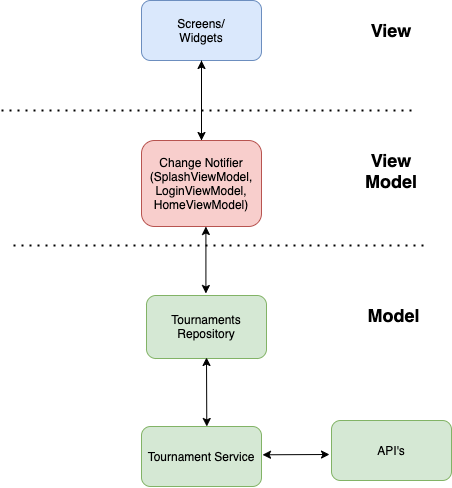

The diagram above was exported from draw.io. Its source (the exported page's mxGraphModel, read from the mxfile embedded in the PNG):
<mxGraphModel dx="925" dy="542" grid="0" gridSize="10" guides="1" tooltips="1" connect="1" arrows="1" fold="1" page="0" pageScale="1" pageWidth="850" pageHeight="1100" background="none" math="0" shadow="0">
  <root>
    <mxCell id="0" />
    <mxCell id="1" parent="0" />
    <mxCell id="EnbhOrJK5GXjUOkcoUgy-1" value="Screens/&lt;br&gt;Widgets" style="rounded=1;whiteSpace=wrap;html=1;fillColor=#dae8fc;strokeColor=#6c8ebf;" parent="1" vertex="1">
      <mxGeometry x="350" y="100" width="120" height="60" as="geometry" />
    </mxCell>
    <mxCell id="EnbhOrJK5GXjUOkcoUgy-2" value="" style="endArrow=none;dashed=1;html=1;dashPattern=1 3;strokeWidth=2;" parent="1" edge="1">
      <mxGeometry width="50" height="50" relative="1" as="geometry">
        <mxPoint x="210" y="210" as="sourcePoint" />
        <mxPoint x="620" y="210" as="targetPoint" />
      </mxGeometry>
    </mxCell>
    <mxCell id="EnbhOrJK5GXjUOkcoUgy-11" style="edgeStyle=orthogonalEdgeStyle;rounded=0;orthogonalLoop=1;jettySize=auto;html=1;entryX=0.5;entryY=0;entryDx=0;entryDy=0;exitX=0.5;exitY=1;exitDx=0;exitDy=0;" parent="1" source="EnbhOrJK5GXjUOkcoUgy-1" target="EnbhOrJK5GXjUOkcoUgy-3" edge="1">
      <mxGeometry relative="1" as="geometry">
        <mxPoint x="410" y="159.9999999999999" as="targetPoint" />
        <mxPoint x="380" y="180" as="sourcePoint" />
        <Array as="points" />
      </mxGeometry>
    </mxCell>
    <mxCell id="EnbhOrJK5GXjUOkcoUgy-17" value="" style="edgeStyle=orthogonalEdgeStyle;rounded=0;orthogonalLoop=1;jettySize=auto;html=1;" parent="1" source="EnbhOrJK5GXjUOkcoUgy-3" target="EnbhOrJK5GXjUOkcoUgy-1" edge="1">
      <mxGeometry relative="1" as="geometry" />
    </mxCell>
    <mxCell id="EnbhOrJK5GXjUOkcoUgy-3" value="Change Notifier&lt;br&gt;(SplashViewModel,&lt;br&gt;LoginViewModel, HomeViewModel)" style="rounded=1;whiteSpace=wrap;html=1;fillColor=#f8cecc;strokeColor=#b85450;" parent="1" vertex="1">
      <mxGeometry x="350" y="240" width="120" height="86" as="geometry" />
    </mxCell>
    <mxCell id="EnbhOrJK5GXjUOkcoUgy-4" value="" style="endArrow=none;dashed=1;html=1;dashPattern=1 3;strokeWidth=2;" parent="1" edge="1">
      <mxGeometry width="50" height="50" relative="1" as="geometry">
        <mxPoint x="221.9999999999999" y="345" as="sourcePoint" />
        <mxPoint x="632" y="345" as="targetPoint" />
      </mxGeometry>
    </mxCell>
    <mxCell id="EnbhOrJK5GXjUOkcoUgy-5" value="Tournaments Repository" style="rounded=1;whiteSpace=wrap;html=1;fillColor=#d5e8d4;strokeColor=#82b366;" parent="1" vertex="1">
      <mxGeometry x="355" y="395" width="120" height="63" as="geometry" />
    </mxCell>
    <mxCell id="EnbhOrJK5GXjUOkcoUgy-7" value="Tournament Service" style="rounded=1;whiteSpace=wrap;html=1;fillColor=#d5e8d4;strokeColor=#82b366;" parent="1" vertex="1">
      <mxGeometry x="350" y="526" width="120" height="60" as="geometry" />
    </mxCell>
    <mxCell id="EnbhOrJK5GXjUOkcoUgy-12" value="&lt;b&gt;&lt;font style=&quot;font-size: 18px&quot;&gt;View&lt;/font&gt;&lt;/b&gt;" style="text;html=1;strokeColor=none;fillColor=none;align=center;verticalAlign=middle;whiteSpace=wrap;rounded=0;" parent="1" vertex="1">
      <mxGeometry x="580" y="120" width="40" height="20" as="geometry" />
    </mxCell>
    <mxCell id="EnbhOrJK5GXjUOkcoUgy-13" value="&lt;b&gt;&lt;font style=&quot;font-size: 18px&quot;&gt;View Model&lt;/font&gt;&lt;/b&gt;" style="text;html=1;strokeColor=none;fillColor=none;align=center;verticalAlign=middle;whiteSpace=wrap;rounded=0;" parent="1" vertex="1">
      <mxGeometry x="570" y="255" width="60" height="30" as="geometry" />
    </mxCell>
    <mxCell id="EnbhOrJK5GXjUOkcoUgy-14" value="&lt;b&gt;&lt;font style=&quot;font-size: 18px&quot;&gt;&amp;nbsp;Model&lt;/font&gt;&lt;/b&gt;" style="text;html=1;strokeColor=none;fillColor=none;align=center;verticalAlign=middle;whiteSpace=wrap;rounded=0;" parent="1" vertex="1">
      <mxGeometry x="570" y="400" width="60" height="30" as="geometry" />
    </mxCell>
    <mxCell id="EnbhOrJK5GXjUOkcoUgy-15" value="API's" style="rounded=1;whiteSpace=wrap;html=1;fillColor=#d5e8d4;strokeColor=#82b366;" parent="1" vertex="1">
      <mxGeometry x="540" y="520" width="120" height="60" as="geometry" />
    </mxCell>
    <mxCell id="EnbhOrJK5GXjUOkcoUgy-21" value="" style="endArrow=classic;startArrow=classic;html=1;exitX=0.55;exitY=0;exitDx=0;exitDy=0;exitPerimeter=0;" parent="1" edge="1">
      <mxGeometry width="50" height="50" relative="1" as="geometry">
        <mxPoint x="414.4099999999998" y="393" as="sourcePoint" />
        <mxPoint x="414.41" y="326" as="targetPoint" />
      </mxGeometry>
    </mxCell>
    <mxCell id="EnbhOrJK5GXjUOkcoUgy-26" value="" style="endArrow=classic;startArrow=classic;html=1;" parent="1" edge="1">
      <mxGeometry width="50" height="50" relative="1" as="geometry">
        <mxPoint x="415.29" y="526" as="sourcePoint" />
        <mxPoint x="415" y="457" as="targetPoint" />
        <Array as="points" />
      </mxGeometry>
    </mxCell>
    <mxCell id="EnbhOrJK5GXjUOkcoUgy-28" value="" style="endArrow=classic;startArrow=classic;html=1;" parent="1" edge="1">
      <mxGeometry width="50" height="50" relative="1" as="geometry">
        <mxPoint x="471" y="554.29" as="sourcePoint" />
        <mxPoint x="538" y="554" as="targetPoint" />
        <Array as="points" />
      </mxGeometry>
    </mxCell>
  </root>
</mxGraphModel>